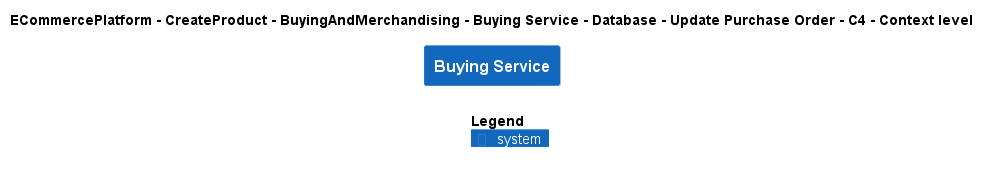

The diagram above was rendered by PlantUML. Its source (embedded in the PNG):
@startuml
!include ..\..\..\..\..\..\..\..\..\.c4s\C4_Context.puml

AddElementTag("c4interflow:lifecycle:new", $bgColor=green, $fontColor=#ffffff, $borderColor=green, $shadowing="False")
AddElementTag("c4interflow:lifecycle:changed", $bgColor=orange, $fontColor=#ffffff, $borderColor=orange, $shadowing="False")
AddElementTag("c4interflow:lifecycle:removed", $bgColor=red, $fontColor=#ffffff, $borderColor=red, $shadowing="False")

AddRelTag("c4interflow:lifecycle:new", $textColor=green, $lineColor=green)
AddRelTag("c4interflow:lifecycle:changed", $textColor=orange, $lineColor=orange)
AddRelTag("c4interflow:lifecycle:removed", $textColor=red, $lineColor=red)

SHOW_PERSON_PORTRAIT()
LAYOUT_TOP_DOWN()

skinparam linetype polyline

title ECommercePlatform - CreateProduct - BuyingAndMerchandising - Buying Service - Database - Update Purchase Order - C4 - Context level

System(ECommercePlatform.CreateProduct.BuyingAndMerchandising.SoftwareSystems.BuyingService, "Buying Service", "")



SHOW_LEGEND()
@enduml